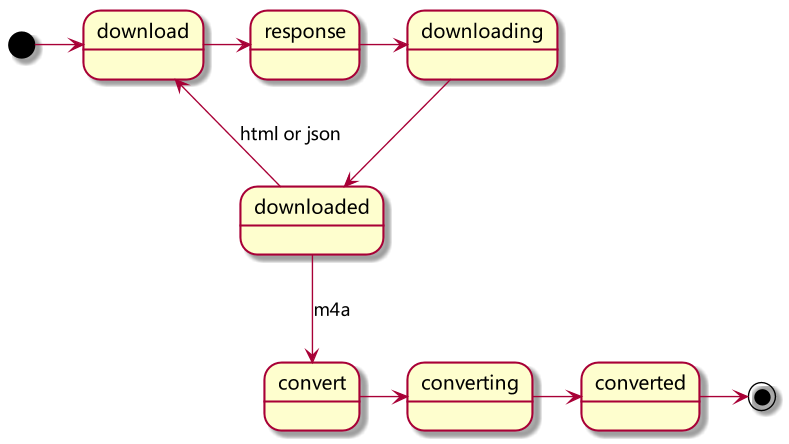

The diagram above was rendered by PlantUML. Its source (embedded in the PNG):
@startuml
scale 800 width
[*] -> download
download -> response
response -> downloading
downloading --> downloaded
downloaded --> convert : m4a
downloaded -> download : html or json
convert -> converting
converting -> converted
converted -> [*]
@enduml